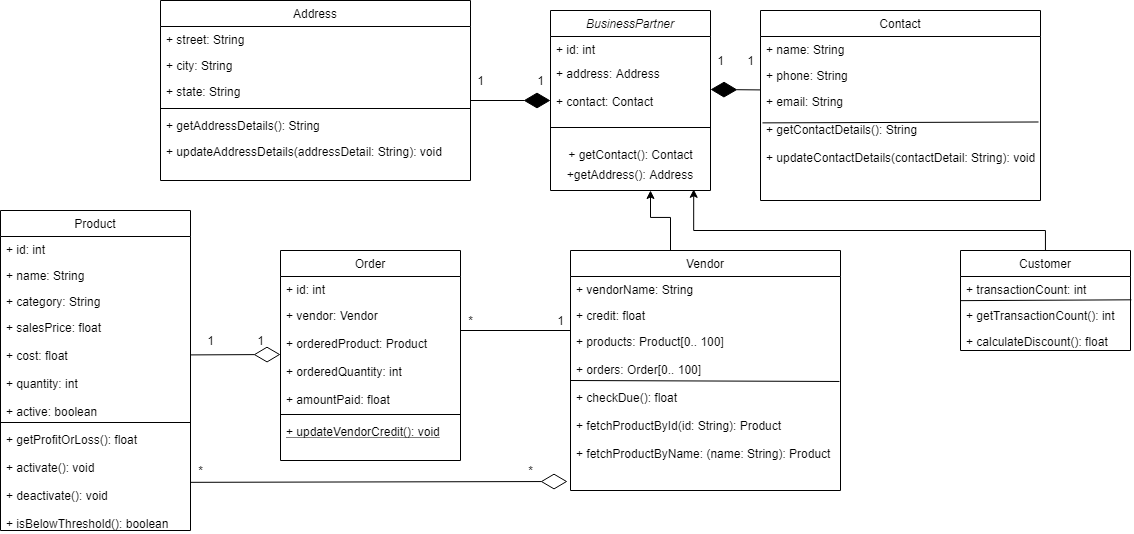

The diagram above was exported from draw.io. Its source (the exported page's mxGraphModel, read from the mxfile embedded in the PNG):
<mxGraphModel dx="1848" dy="500" grid="1" gridSize="10" guides="1" tooltips="1" connect="1" arrows="1" fold="1" page="1" pageScale="1" pageWidth="827" pageHeight="1169" math="0" shadow="0">
  <root>
    <mxCell id="WIyWlLk6GJQsqaUBKTNV-0" />
    <mxCell id="WIyWlLk6GJQsqaUBKTNV-1" parent="WIyWlLk6GJQsqaUBKTNV-0" />
    <mxCell id="zkfFHV4jXpPFQw0GAbJ--0" value="BusinessPartner" style="swimlane;fontStyle=2;align=center;verticalAlign=top;childLayout=stackLayout;horizontal=1;startSize=26;horizontalStack=0;resizeParent=1;resizeLast=0;collapsible=1;marginBottom=0;rounded=0;shadow=0;strokeWidth=1;" parent="WIyWlLk6GJQsqaUBKTNV-1" vertex="1">
      <mxGeometry x="370" y="80" width="160" height="180" as="geometry">
        <mxRectangle x="230" y="140" width="160" height="26" as="alternateBounds" />
      </mxGeometry>
    </mxCell>
    <mxCell id="zkfFHV4jXpPFQw0GAbJ--1" value="+ id: int" style="text;align=left;verticalAlign=top;spacingLeft=4;spacingRight=4;overflow=hidden;rotatable=0;points=[[0,0.5],[1,0.5]];portConstraint=eastwest;" parent="zkfFHV4jXpPFQw0GAbJ--0" vertex="1">
      <mxGeometry y="26" width="160" height="24" as="geometry" />
    </mxCell>
    <mxCell id="zkfFHV4jXpPFQw0GAbJ--5" value="+ address: Address&#10;&#10;+ contact: Contact" style="text;align=left;verticalAlign=top;spacingLeft=4;spacingRight=4;overflow=hidden;rotatable=0;points=[[0,0.5],[1,0.5]];portConstraint=eastwest;" parent="zkfFHV4jXpPFQw0GAbJ--0" vertex="1">
      <mxGeometry y="50" width="160" height="50" as="geometry" />
    </mxCell>
    <mxCell id="zkfFHV4jXpPFQw0GAbJ--4" value="" style="line;html=1;strokeWidth=1;align=left;verticalAlign=middle;spacingTop=-1;spacingLeft=3;spacingRight=3;rotatable=0;labelPosition=right;points=[];portConstraint=eastwest;" parent="zkfFHV4jXpPFQw0GAbJ--0" vertex="1">
      <mxGeometry y="100" width="160" height="34" as="geometry" />
    </mxCell>
    <mxCell id="FWuoh6upl5GifwW_yH6z-0" value="+ getContact(): Contact" style="text;html=1;align=center;verticalAlign=middle;resizable=0;points=[];autosize=1;strokeColor=none;" vertex="1" parent="zkfFHV4jXpPFQw0GAbJ--0">
      <mxGeometry y="134" width="160" height="20" as="geometry" />
    </mxCell>
    <mxCell id="FWuoh6upl5GifwW_yH6z-1" value="+getAddress(): Address" style="text;html=1;strokeColor=none;fillColor=none;align=center;verticalAlign=middle;whiteSpace=wrap;rounded=0;" vertex="1" parent="zkfFHV4jXpPFQw0GAbJ--0">
      <mxGeometry y="154" width="160" height="20" as="geometry" />
    </mxCell>
    <mxCell id="zkfFHV4jXpPFQw0GAbJ--6" value="Order" style="swimlane;fontStyle=0;align=center;verticalAlign=top;childLayout=stackLayout;horizontal=1;startSize=26;horizontalStack=0;resizeParent=1;resizeLast=0;collapsible=1;marginBottom=0;rounded=0;shadow=0;strokeWidth=1;" parent="WIyWlLk6GJQsqaUBKTNV-1" vertex="1">
      <mxGeometry x="100" y="320" width="180" height="210" as="geometry">
        <mxRectangle x="130" y="380" width="160" height="26" as="alternateBounds" />
      </mxGeometry>
    </mxCell>
    <mxCell id="zkfFHV4jXpPFQw0GAbJ--7" value="+ id: int" style="text;align=left;verticalAlign=top;spacingLeft=4;spacingRight=4;overflow=hidden;rotatable=0;points=[[0,0.5],[1,0.5]];portConstraint=eastwest;" parent="zkfFHV4jXpPFQw0GAbJ--6" vertex="1">
      <mxGeometry y="26" width="180" height="26" as="geometry" />
    </mxCell>
    <mxCell id="zkfFHV4jXpPFQw0GAbJ--8" value="+ vendor: Vendor&#10;&#10;+ orderedProduct: Product&#10;&#10;+ orderedQuantity: int&#10;&#10;+ amountPaid: float" style="text;align=left;verticalAlign=top;spacingLeft=4;spacingRight=4;overflow=hidden;rotatable=0;points=[[0,0.5],[1,0.5]];portConstraint=eastwest;rounded=0;shadow=0;html=0;" parent="zkfFHV4jXpPFQw0GAbJ--6" vertex="1">
      <mxGeometry y="52" width="180" height="108" as="geometry" />
    </mxCell>
    <mxCell id="zkfFHV4jXpPFQw0GAbJ--9" value="" style="line;html=1;strokeWidth=1;align=left;verticalAlign=middle;spacingTop=-1;spacingLeft=3;spacingRight=3;rotatable=0;labelPosition=right;points=[];portConstraint=eastwest;" parent="zkfFHV4jXpPFQw0GAbJ--6" vertex="1">
      <mxGeometry y="160" width="180" height="8" as="geometry" />
    </mxCell>
    <mxCell id="zkfFHV4jXpPFQw0GAbJ--10" value="+ updateVendorCredit(): void" style="text;align=left;verticalAlign=top;spacingLeft=4;spacingRight=4;overflow=hidden;rotatable=0;points=[[0,0.5],[1,0.5]];portConstraint=eastwest;fontStyle=4" parent="zkfFHV4jXpPFQw0GAbJ--6" vertex="1">
      <mxGeometry y="168" width="180" height="26" as="geometry" />
    </mxCell>
    <mxCell id="zkfFHV4jXpPFQw0GAbJ--17" value="Address" style="swimlane;fontStyle=0;align=center;verticalAlign=top;childLayout=stackLayout;horizontal=1;startSize=26;horizontalStack=0;resizeParent=1;resizeLast=0;collapsible=1;marginBottom=0;rounded=0;shadow=0;strokeWidth=1;" parent="WIyWlLk6GJQsqaUBKTNV-1" vertex="1">
      <mxGeometry x="-20" y="70" width="310" height="180" as="geometry">
        <mxRectangle x="550" y="140" width="160" height="26" as="alternateBounds" />
      </mxGeometry>
    </mxCell>
    <mxCell id="zkfFHV4jXpPFQw0GAbJ--18" value="+ street: String" style="text;align=left;verticalAlign=top;spacingLeft=4;spacingRight=4;overflow=hidden;rotatable=0;points=[[0,0.5],[1,0.5]];portConstraint=eastwest;" parent="zkfFHV4jXpPFQw0GAbJ--17" vertex="1">
      <mxGeometry y="26" width="310" height="26" as="geometry" />
    </mxCell>
    <mxCell id="zkfFHV4jXpPFQw0GAbJ--19" value="+ city: String" style="text;align=left;verticalAlign=top;spacingLeft=4;spacingRight=4;overflow=hidden;rotatable=0;points=[[0,0.5],[1,0.5]];portConstraint=eastwest;rounded=0;shadow=0;html=0;" parent="zkfFHV4jXpPFQw0GAbJ--17" vertex="1">
      <mxGeometry y="52" width="310" height="26" as="geometry" />
    </mxCell>
    <mxCell id="zkfFHV4jXpPFQw0GAbJ--20" value="+ state: String" style="text;align=left;verticalAlign=top;spacingLeft=4;spacingRight=4;overflow=hidden;rotatable=0;points=[[0,0.5],[1,0.5]];portConstraint=eastwest;rounded=0;shadow=0;html=0;" parent="zkfFHV4jXpPFQw0GAbJ--17" vertex="1">
      <mxGeometry y="78" width="310" height="26" as="geometry" />
    </mxCell>
    <mxCell id="zkfFHV4jXpPFQw0GAbJ--23" value="" style="line;html=1;strokeWidth=1;align=left;verticalAlign=middle;spacingTop=-1;spacingLeft=3;spacingRight=3;rotatable=0;labelPosition=right;points=[];portConstraint=eastwest;" parent="zkfFHV4jXpPFQw0GAbJ--17" vertex="1">
      <mxGeometry y="104" width="310" height="8" as="geometry" />
    </mxCell>
    <mxCell id="zkfFHV4jXpPFQw0GAbJ--24" value="+ getAddressDetails(): String" style="text;align=left;verticalAlign=top;spacingLeft=4;spacingRight=4;overflow=hidden;rotatable=0;points=[[0,0.5],[1,0.5]];portConstraint=eastwest;" parent="zkfFHV4jXpPFQw0GAbJ--17" vertex="1">
      <mxGeometry y="112" width="310" height="26" as="geometry" />
    </mxCell>
    <mxCell id="zkfFHV4jXpPFQw0GAbJ--25" value="+ updateAddressDetails(addressDetail: String): void" style="text;align=left;verticalAlign=top;spacingLeft=4;spacingRight=4;overflow=hidden;rotatable=0;points=[[0,0.5],[1,0.5]];portConstraint=eastwest;" parent="zkfFHV4jXpPFQw0GAbJ--17" vertex="1">
      <mxGeometry y="138" width="310" height="26" as="geometry" />
    </mxCell>
    <mxCell id="FWuoh6upl5GifwW_yH6z-2" value="Contact" style="swimlane;fontStyle=0;childLayout=stackLayout;horizontal=1;startSize=26;fillColor=none;horizontalStack=0;resizeParent=1;resizeParentMax=0;resizeLast=0;collapsible=1;marginBottom=0;" vertex="1" parent="WIyWlLk6GJQsqaUBKTNV-1">
      <mxGeometry x="580" y="80" width="280" height="190" as="geometry" />
    </mxCell>
    <mxCell id="FWuoh6upl5GifwW_yH6z-3" value="+ name: String" style="text;strokeColor=none;fillColor=none;align=left;verticalAlign=top;spacingLeft=4;spacingRight=4;overflow=hidden;rotatable=0;points=[[0,0.5],[1,0.5]];portConstraint=eastwest;" vertex="1" parent="FWuoh6upl5GifwW_yH6z-2">
      <mxGeometry y="26" width="280" height="26" as="geometry" />
    </mxCell>
    <mxCell id="FWuoh6upl5GifwW_yH6z-4" value="+ phone: String" style="text;strokeColor=none;fillColor=none;align=left;verticalAlign=top;spacingLeft=4;spacingRight=4;overflow=hidden;rotatable=0;points=[[0,0.5],[1,0.5]];portConstraint=eastwest;" vertex="1" parent="FWuoh6upl5GifwW_yH6z-2">
      <mxGeometry y="52" width="280" height="26" as="geometry" />
    </mxCell>
    <mxCell id="FWuoh6upl5GifwW_yH6z-13" value="" style="endArrow=none;html=1;exitX=0.007;exitY=0.307;exitDx=0;exitDy=0;exitPerimeter=0;entryX=0.993;entryY=0.299;entryDx=0;entryDy=0;entryPerimeter=0;" edge="1" parent="FWuoh6upl5GifwW_yH6z-2" source="FWuoh6upl5GifwW_yH6z-5" target="FWuoh6upl5GifwW_yH6z-5">
      <mxGeometry width="50" height="50" relative="1" as="geometry">
        <mxPoint x="60" y="154" as="sourcePoint" />
        <mxPoint x="110" y="104" as="targetPoint" />
      </mxGeometry>
    </mxCell>
    <mxCell id="FWuoh6upl5GifwW_yH6z-5" value="+ email: String&#10;&#10;+ getContactDetails(): String&#10;&#10;+ updateContactDetails(contactDetail: String): void" style="text;strokeColor=none;fillColor=none;align=left;verticalAlign=top;spacingLeft=4;spacingRight=4;overflow=hidden;rotatable=0;points=[[0,0.5],[1,0.5]];portConstraint=eastwest;" vertex="1" parent="FWuoh6upl5GifwW_yH6z-2">
      <mxGeometry y="78" width="280" height="112" as="geometry" />
    </mxCell>
    <mxCell id="FWuoh6upl5GifwW_yH6z-18" value="Product" style="swimlane;fontStyle=0;childLayout=stackLayout;horizontal=1;startSize=26;fillColor=none;horizontalStack=0;resizeParent=1;resizeParentMax=0;resizeLast=0;collapsible=1;marginBottom=0;strokeColor=#000000;" vertex="1" parent="WIyWlLk6GJQsqaUBKTNV-1">
      <mxGeometry x="-180" y="280" width="190" height="320" as="geometry" />
    </mxCell>
    <mxCell id="FWuoh6upl5GifwW_yH6z-19" value="+ id: int" style="text;strokeColor=none;fillColor=none;align=left;verticalAlign=top;spacingLeft=4;spacingRight=4;overflow=hidden;rotatable=0;points=[[0,0.5],[1,0.5]];portConstraint=eastwest;" vertex="1" parent="FWuoh6upl5GifwW_yH6z-18">
      <mxGeometry y="26" width="190" height="26" as="geometry" />
    </mxCell>
    <mxCell id="FWuoh6upl5GifwW_yH6z-20" value="+ name: String" style="text;strokeColor=none;fillColor=none;align=left;verticalAlign=top;spacingLeft=4;spacingRight=4;overflow=hidden;rotatable=0;points=[[0,0.5],[1,0.5]];portConstraint=eastwest;" vertex="1" parent="FWuoh6upl5GifwW_yH6z-18">
      <mxGeometry y="52" width="190" height="26" as="geometry" />
    </mxCell>
    <mxCell id="FWuoh6upl5GifwW_yH6z-22" value="+ category: String" style="text;strokeColor=none;fillColor=none;align=left;verticalAlign=top;spacingLeft=4;spacingRight=4;overflow=hidden;rotatable=0;points=[[0,0.5],[1,0.5]];portConstraint=eastwest;" vertex="1" parent="FWuoh6upl5GifwW_yH6z-18">
      <mxGeometry y="78" width="190" height="26" as="geometry" />
    </mxCell>
    <mxCell id="FWuoh6upl5GifwW_yH6z-21" value="+ salesPrice: float&#10;&#10;+ cost: float&#10;&#10;+ quantity: int&#10;&#10;+ active: boolean&#10;&#10;+ getProfitOrLoss(): float&#10;&#10;+ activate(): void&#10;&#10;+ deactivate(): void&#10;&#10;+ isBelowThreshold(): boolean" style="text;strokeColor=none;fillColor=none;align=left;verticalAlign=top;spacingLeft=4;spacingRight=4;overflow=hidden;rotatable=0;points=[[0,0.5],[1,0.5]];portConstraint=eastwest;" vertex="1" parent="FWuoh6upl5GifwW_yH6z-18">
      <mxGeometry y="104" width="190" height="216" as="geometry" />
    </mxCell>
    <mxCell id="FWuoh6upl5GifwW_yH6z-23" value="" style="endArrow=none;html=1;exitX=0;exitY=0.5;exitDx=0;exitDy=0;entryX=1;entryY=0.5;entryDx=0;entryDy=0;" edge="1" parent="FWuoh6upl5GifwW_yH6z-18" source="FWuoh6upl5GifwW_yH6z-21" target="FWuoh6upl5GifwW_yH6z-21">
      <mxGeometry width="50" height="50" relative="1" as="geometry">
        <mxPoint x="10" y="217" as="sourcePoint" />
        <mxPoint x="140" y="217" as="targetPoint" />
      </mxGeometry>
    </mxCell>
    <mxCell id="FWuoh6upl5GifwW_yH6z-68" style="edgeStyle=orthogonalEdgeStyle;rounded=0;orthogonalLoop=1;jettySize=auto;html=1;entryX=0.625;entryY=1.3;entryDx=0;entryDy=0;entryPerimeter=0;" edge="1" parent="WIyWlLk6GJQsqaUBKTNV-1" source="FWuoh6upl5GifwW_yH6z-25" target="FWuoh6upl5GifwW_yH6z-1">
      <mxGeometry relative="1" as="geometry">
        <Array as="points">
          <mxPoint x="490" y="287" />
          <mxPoint x="470" y="287" />
        </Array>
      </mxGeometry>
    </mxCell>
    <mxCell id="FWuoh6upl5GifwW_yH6z-25" value="Vendor" style="swimlane;fontStyle=0;childLayout=stackLayout;horizontal=1;startSize=26;fillColor=none;horizontalStack=0;resizeParent=1;resizeParentMax=0;resizeLast=0;collapsible=1;marginBottom=0;strokeColor=#000000;" vertex="1" parent="WIyWlLk6GJQsqaUBKTNV-1">
      <mxGeometry x="390" y="320" width="270" height="240" as="geometry" />
    </mxCell>
    <mxCell id="FWuoh6upl5GifwW_yH6z-26" value="+ vendorName: String" style="text;strokeColor=none;fillColor=none;align=left;verticalAlign=top;spacingLeft=4;spacingRight=4;overflow=hidden;rotatable=0;points=[[0,0.5],[1,0.5]];portConstraint=eastwest;" vertex="1" parent="FWuoh6upl5GifwW_yH6z-25">
      <mxGeometry y="26" width="270" height="26" as="geometry" />
    </mxCell>
    <mxCell id="FWuoh6upl5GifwW_yH6z-27" value="+ credit: float" style="text;strokeColor=none;fillColor=none;align=left;verticalAlign=top;spacingLeft=4;spacingRight=4;overflow=hidden;rotatable=0;points=[[0,0.5],[1,0.5]];portConstraint=eastwest;" vertex="1" parent="FWuoh6upl5GifwW_yH6z-25">
      <mxGeometry y="52" width="270" height="26" as="geometry" />
    </mxCell>
    <mxCell id="FWuoh6upl5GifwW_yH6z-28" value="+ products: Product[0.. 100]&#10;&#10;+ orders: Order[0.. 100]&#10;&#10;+ checkDue(): float&#10;&#10;+ fetchProductById(id: String): Product&#10;&#10;+ fetchProductByName: (name: String): Product" style="text;strokeColor=none;fillColor=none;align=left;verticalAlign=top;spacingLeft=4;spacingRight=4;overflow=hidden;rotatable=0;points=[[0,0.5],[1,0.5]];portConstraint=eastwest;" vertex="1" parent="FWuoh6upl5GifwW_yH6z-25">
      <mxGeometry y="78" width="270" height="162" as="geometry" />
    </mxCell>
    <mxCell id="FWuoh6upl5GifwW_yH6z-29" value="" style="endArrow=none;html=1;entryX=0.996;entryY=0.327;entryDx=0;entryDy=0;entryPerimeter=0;" edge="1" parent="WIyWlLk6GJQsqaUBKTNV-1" target="FWuoh6upl5GifwW_yH6z-28">
      <mxGeometry width="50" height="50" relative="1" as="geometry">
        <mxPoint x="390" y="450" as="sourcePoint" />
        <mxPoint x="560" y="450" as="targetPoint" />
      </mxGeometry>
    </mxCell>
    <mxCell id="FWuoh6upl5GifwW_yH6z-70" style="edgeStyle=orthogonalEdgeStyle;rounded=0;orthogonalLoop=1;jettySize=auto;html=1;entryX=0.895;entryY=1.241;entryDx=0;entryDy=0;entryPerimeter=0;" edge="1" parent="WIyWlLk6GJQsqaUBKTNV-1" source="FWuoh6upl5GifwW_yH6z-30" target="FWuoh6upl5GifwW_yH6z-1">
      <mxGeometry relative="1" as="geometry">
        <Array as="points">
          <mxPoint x="865" y="300" />
          <mxPoint x="513" y="300" />
        </Array>
      </mxGeometry>
    </mxCell>
    <mxCell id="FWuoh6upl5GifwW_yH6z-30" value="Customer" style="swimlane;fontStyle=0;childLayout=stackLayout;horizontal=1;startSize=26;fillColor=none;horizontalStack=0;resizeParent=1;resizeParentMax=0;resizeLast=0;collapsible=1;marginBottom=0;strokeColor=#000000;" vertex="1" parent="WIyWlLk6GJQsqaUBKTNV-1">
      <mxGeometry x="780" y="320" width="170" height="100" as="geometry" />
    </mxCell>
    <mxCell id="FWuoh6upl5GifwW_yH6z-31" value="+ transactionCount: int" style="text;strokeColor=none;fillColor=none;align=left;verticalAlign=top;spacingLeft=4;spacingRight=4;overflow=hidden;rotatable=0;points=[[0,0.5],[1,0.5]];portConstraint=eastwest;" vertex="1" parent="FWuoh6upl5GifwW_yH6z-30">
      <mxGeometry y="26" width="170" height="26" as="geometry" />
    </mxCell>
    <mxCell id="FWuoh6upl5GifwW_yH6z-34" value="" style="endArrow=none;html=1;exitX=0;exitY=-0.071;exitDx=0;exitDy=0;exitPerimeter=0;entryX=1.005;entryY=-0.103;entryDx=0;entryDy=0;entryPerimeter=0;" edge="1" parent="FWuoh6upl5GifwW_yH6z-30" source="FWuoh6upl5GifwW_yH6z-32" target="FWuoh6upl5GifwW_yH6z-32">
      <mxGeometry width="50" height="50" relative="1" as="geometry">
        <mxPoint x="90" y="100" as="sourcePoint" />
        <mxPoint x="170" y="48" as="targetPoint" />
      </mxGeometry>
    </mxCell>
    <mxCell id="FWuoh6upl5GifwW_yH6z-32" value="+ getTransactionCount(): int" style="text;strokeColor=none;fillColor=none;align=left;verticalAlign=top;spacingLeft=4;spacingRight=4;overflow=hidden;rotatable=0;points=[[0,0.5],[1,0.5]];portConstraint=eastwest;" vertex="1" parent="FWuoh6upl5GifwW_yH6z-30">
      <mxGeometry y="52" width="170" height="26" as="geometry" />
    </mxCell>
    <mxCell id="FWuoh6upl5GifwW_yH6z-33" value="+ calculateDiscount(): float" style="text;strokeColor=none;fillColor=none;align=left;verticalAlign=top;spacingLeft=4;spacingRight=4;overflow=hidden;rotatable=0;points=[[0,0.5],[1,0.5]];portConstraint=eastwest;" vertex="1" parent="FWuoh6upl5GifwW_yH6z-30">
      <mxGeometry y="78" width="170" height="22" as="geometry" />
    </mxCell>
    <mxCell id="FWuoh6upl5GifwW_yH6z-44" value="1" style="text;html=1;align=center;verticalAlign=middle;resizable=0;points=[];autosize=1;strokeColor=none;" vertex="1" parent="WIyWlLk6GJQsqaUBKTNV-1">
      <mxGeometry x="290" y="140" width="20" height="20" as="geometry" />
    </mxCell>
    <mxCell id="FWuoh6upl5GifwW_yH6z-45" value="1" style="text;html=1;align=center;verticalAlign=middle;resizable=0;points=[];autosize=1;strokeColor=none;" vertex="1" parent="WIyWlLk6GJQsqaUBKTNV-1">
      <mxGeometry x="350" y="140" width="20" height="20" as="geometry" />
    </mxCell>
    <mxCell id="FWuoh6upl5GifwW_yH6z-53" value="1" style="text;html=1;align=center;verticalAlign=middle;resizable=0;points=[];autosize=1;strokeColor=none;" vertex="1" parent="WIyWlLk6GJQsqaUBKTNV-1">
      <mxGeometry x="530" y="120" width="20" height="20" as="geometry" />
    </mxCell>
    <mxCell id="FWuoh6upl5GifwW_yH6z-55" value="1" style="text;html=1;align=center;verticalAlign=middle;resizable=0;points=[];autosize=1;strokeColor=none;" vertex="1" parent="WIyWlLk6GJQsqaUBKTNV-1">
      <mxGeometry x="560" y="120" width="20" height="20" as="geometry" />
    </mxCell>
    <mxCell id="FWuoh6upl5GifwW_yH6z-60" value="" style="endArrow=diamondThin;endFill=0;endSize=24;html=1;" edge="1" parent="WIyWlLk6GJQsqaUBKTNV-1">
      <mxGeometry width="160" relative="1" as="geometry">
        <mxPoint x="10" y="424.40999999999997" as="sourcePoint" />
        <mxPoint x="100" y="424" as="targetPoint" />
      </mxGeometry>
    </mxCell>
    <mxCell id="FWuoh6upl5GifwW_yH6z-61" value="1" style="text;html=1;align=center;verticalAlign=middle;resizable=0;points=[];autosize=1;strokeColor=none;" vertex="1" parent="WIyWlLk6GJQsqaUBKTNV-1">
      <mxGeometry x="20" y="400" width="20" height="20" as="geometry" />
    </mxCell>
    <mxCell id="FWuoh6upl5GifwW_yH6z-63" value="1" style="text;html=1;align=center;verticalAlign=middle;resizable=0;points=[];autosize=1;strokeColor=none;" vertex="1" parent="WIyWlLk6GJQsqaUBKTNV-1">
      <mxGeometry x="70" y="400" width="20" height="20" as="geometry" />
    </mxCell>
    <mxCell id="FWuoh6upl5GifwW_yH6z-64" value="" style="endArrow=diamondThin;endFill=1;endSize=24;html=1;" edge="1" parent="WIyWlLk6GJQsqaUBKTNV-1">
      <mxGeometry width="160" relative="1" as="geometry">
        <mxPoint x="290" y="170" as="sourcePoint" />
        <mxPoint x="370" y="170" as="targetPoint" />
      </mxGeometry>
    </mxCell>
    <mxCell id="FWuoh6upl5GifwW_yH6z-65" value="" style="endArrow=diamondThin;endFill=1;endSize=24;html=1;" edge="1" parent="WIyWlLk6GJQsqaUBKTNV-1">
      <mxGeometry width="160" relative="1" as="geometry">
        <mxPoint x="580" y="159.41" as="sourcePoint" />
        <mxPoint x="530" y="159" as="targetPoint" />
      </mxGeometry>
    </mxCell>
    <mxCell id="FWuoh6upl5GifwW_yH6z-69" value="" style="endArrow=diamondThin;endFill=0;endSize=24;html=1;exitX=0.998;exitY=0.777;exitDx=0;exitDy=0;exitPerimeter=0;" edge="1" parent="WIyWlLk6GJQsqaUBKTNV-1" source="FWuoh6upl5GifwW_yH6z-21">
      <mxGeometry width="160" relative="1" as="geometry">
        <mxPoint x="160" y="550" as="sourcePoint" />
        <mxPoint x="387" y="551" as="targetPoint" />
      </mxGeometry>
    </mxCell>
    <mxCell id="FWuoh6upl5GifwW_yH6z-71" value="*" style="text;html=1;align=center;verticalAlign=middle;resizable=0;points=[];autosize=1;strokeColor=none;" vertex="1" parent="WIyWlLk6GJQsqaUBKTNV-1">
      <mxGeometry x="10" y="530" width="20" height="20" as="geometry" />
    </mxCell>
    <mxCell id="FWuoh6upl5GifwW_yH6z-73" value="*" style="text;html=1;align=center;verticalAlign=middle;resizable=0;points=[];autosize=1;strokeColor=none;" vertex="1" parent="WIyWlLk6GJQsqaUBKTNV-1">
      <mxGeometry x="340" y="530" width="20" height="20" as="geometry" />
    </mxCell>
    <mxCell id="FWuoh6upl5GifwW_yH6z-74" value="" style="endArrow=none;html=1;" edge="1" parent="WIyWlLk6GJQsqaUBKTNV-1">
      <mxGeometry width="50" height="50" relative="1" as="geometry">
        <mxPoint x="280" y="400" as="sourcePoint" />
        <mxPoint x="390" y="400" as="targetPoint" />
      </mxGeometry>
    </mxCell>
    <mxCell id="FWuoh6upl5GifwW_yH6z-75" value="1" style="text;html=1;align=center;verticalAlign=middle;resizable=0;points=[];autosize=1;strokeColor=none;" vertex="1" parent="WIyWlLk6GJQsqaUBKTNV-1">
      <mxGeometry x="370" y="380" width="20" height="20" as="geometry" />
    </mxCell>
    <mxCell id="FWuoh6upl5GifwW_yH6z-76" value="*" style="text;html=1;align=center;verticalAlign=middle;resizable=0;points=[];autosize=1;strokeColor=none;" vertex="1" parent="WIyWlLk6GJQsqaUBKTNV-1">
      <mxGeometry x="280" y="380" width="20" height="20" as="geometry" />
    </mxCell>
  </root>
</mxGraphModel>